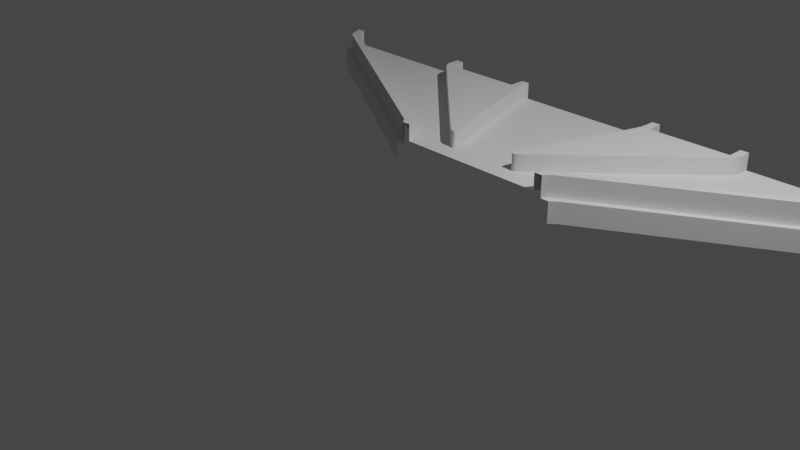 # Source: Court-7.blend  (saved by Blender 2.90.8; exported with 4.5.12 LTS)
import bpy
from mathutils import Matrix  # noqa: F401  (used for matrix-valued properties, if any)

bpy.ops.wm.read_factory_settings(use_empty=True)
scene = bpy.context.scene
scene.name = 'Scene'

# ---- collections
col_collection = bpy.data.collections.new('Collection'); scene.collection.children.link(col_collection)

# ---- materials (node trees are filled in below, after node groups)
mat_m_grass = bpy.data.materials.new('m_grass')
mat_m_edge = bpy.data.materials.new('m_edge')

# ---- material node trees

# ---- world
world_world = bpy.data.worlds.new('World'); scene.world = world_world
world_world.use_nodes = True; world_world.node_tree.nodes.clear()
_N = world_world.node_tree.nodes; _L = world_world.node_tree.links
n0 = _N.new('ShaderNodeOutputWorld'); n0.name = 'World Output'; n0.location = (300, 300)
n1 = _N.new('ShaderNodeBackground'); n1.name = 'Background'; n1.location = (10, 300)
n1.inputs[0].default_value = (0.05088, 0.05088, 0.05088, 1.0)
_L.new(n1.outputs[0], n0.inputs[0])
n0.is_active_output = True
world_world.color = (0.05088, 0.05088, 0.05088)
world_world.use_sun_shadow = False
world_world.sun_shadow_jitter_overblur = 0.0

# ---- cameras
cam_camera = bpy.data.cameras.new('Camera')
cam_camera.clip_end = 100.0
cam_camera.ortho_scale = 7.314

# ---- lights
light_light = bpy.data.lights.new('Light', 'POINT')
light_light.transmission_factor = 0.0
light_light.energy = 1000.0
light_light.shadow_soft_size = 0.1
light_light.shadow_maximum_resolution = 0.006
light_light.use_absolute_resolution = True

# ---- meshes
me_plane_004 = bpy.data.meshes.new('Plane.004')
me_plane_004.from_pydata([(-0.9, -1.0, 0.3), (-0.9, 1.0, 0.3), (-0.9, -1.0, 0.5), (-0.9, 1.0, 0.5), (-1.0, -1.0, 0.5), (-1.0, 1.0, 0.5), (-2.0, 0.8, 0.5), (-1.0, 0.8, 0.5), (-4.0, 1.0, 0.5), (-3.9, 1.0, 0.5), (-3.9, 1.0, 0.3), (-2.0, 1.0, 0.5), (-2.1, 1.0, 0.5), (-2.1, 1.0, 0.3), (-1.056, -0.9258, 0.5), (-0.4, -1.0, 0.3), (-0.3, -1.0, 0.3), (-3.932, 0.8322, 0.5), (-3.87, 0.7602, 0.5), (-3.873, 0.8166, 0.5), (-4.0, 1.0, 0.25), (-3.932, 0.8322, 0.25), (-2.0, 1.0, 0.25), (-3.87, 0.7602, 0.25), (-1.0, -1.0, 0.25), (-1.0, 1.0, 0.25), (-1.0, 0.8, 0.25), (-2.0, 0.8, 0.25), (-1.056, -0.9258, 0.25), (-1.1, -1.0, 0.25), (-1.1, -1.0, 0.0), (-1.185, -0.9258, 0.0), (-3.998, 0.7602, 0.0), (-4.06, 0.8322, 0.0), (-4.06, 0.8322, 0.25), (-4.1, 1.0, 0.0), (-4.1, 1.0, 0.25), (-3.998, 0.7602, 0.25), (-1.185, -0.9258, 0.25), (-1.1, 1.0, 0.25), (-1.1, 1.0, 0.0), (-1.9, 1.0, 0.25), (-1.9, 1.0, 0.0), (-1.9, 0.9, 0.0), (-1.1, 0.9, 0.0), (-1.1, 0.9, 0.25), (-1.9, 0.9, 0.25), (-0.4205, -0.6821, 0.3), (-0.5143, -0.7404, 0.3), (-0.5788, -0.8902, 0.3), (-0.4, -1.0, 0.3), (-0.3, -1.0, 0.3), (-0.1211, -0.8913, 0.3), (-0.4068, -0.7416, 0.3), (-0.4104, -0.7797, 0.3), (-0.4312, -0.7926, 0.3), (-0.467, -0.7791, 0.3), (-0.5143, -0.7404, 0.5), (-0.4205, -0.6821, 0.5), (-0.467, -0.7791, 0.5), (-0.4312, -0.7926, 0.5), (-0.4104, -0.7797, 0.5), (-0.4068, -0.7416, 0.5), (0.0, -1.0, 0.3), (0.0, 0.8, 0.3), (0.0, 1.0, 0.3), (0.0, -0.8888, 0.3), (-0.9, 0.8682, 0.3), (-0.879, 0.7351, 0.3), (-0.8318, 0.8, 0.3), (-0.8938, 0.801, 0.3), (-0.879, 0.7351, 0.5), (-0.9, 0.8682, 0.5), (-0.9682, 0.8, 0.5), (-0.9682, 0.8, 0.5), (-0.8938, 0.801, 0.5), (-2.048, 0.7498, 0.3), (-2.1, 0.872, 0.3), (-2.172, 0.802, 0.3), (-2.085, 0.8064, 0.3), (-2.1, 0.872, 0.5), (-2.048, 0.7498, 0.5), (-2.028, 0.8, 0.5), (-2.028, 0.8, 0.5), (-2.085, 0.8064, 0.5), (-1.031, -0.837, 0.3), (-0.9364, -0.935, 0.3), (-0.9003, -0.8764, 0.3), (-0.9785, -0.8808, 0.3), (-0.9364, -0.935, 0.5), (-1.031, -0.837, 0.5), (-1.031, -0.9104, 0.5), (-0.9785, -0.8808, 0.5), (-3.865, 0.9201, 0.3), (-3.766, 0.8064, 0.3), (-3.755, 0.8451, 0.3), (-3.823, 0.8566, 0.3), (-3.766, 0.8064, 0.5), (-3.865, 0.9201, 0.5), (-3.873, 0.8166, 0.5), (-3.823, 0.8566, 0.5)], [(18, 97), (17, 98)], [(10, 9, 98, 93), (14, 28, 24, 4), (15, 16, 51, 50), (3, 5, 7, 73, 72), (5, 25, 26, 7), (47, 68, 71, 58), (76, 48, 57, 81), (57, 59, 60, 61, 62, 58, 71, 74, 82, 81), (11, 6, 27, 22), (85, 94, 97, 90), (89, 91, 14, 4, 2), (13, 77, 80, 12), (9, 8, 17, 19, 99, 98), (52, 51, 16, 63, 66), (1, 3, 72, 67), (12, 80, 83, 6, 11), (6, 7, 26, 27), (86, 89, 2, 0), (97, 99, 19, 18, 14, 91, 90), (8, 20, 21, 17), (17, 18, 19), (17, 21, 23, 18), (18, 23, 28, 14), (69, 68, 47, 52, 66, 64), (41, 22, 27, 46), (21, 20, 36, 34), (24, 28, 38, 29), (38, 37, 32, 31), (29, 38, 31, 30), (37, 34, 33, 32), (34, 36, 35, 33), (23, 21, 34, 37), (28, 23, 37, 38), (39, 40, 44, 45), (45, 46, 27, 26), (41, 46, 43, 42), (43, 46, 45, 44), (45, 26, 25, 39), (47, 53, 54, 55, 56, 48, 49, 50, 51, 52), (57, 48, 56, 59), (59, 56, 55, 60), (60, 55, 54, 61), (61, 54, 53, 62), (62, 53, 47, 58), (76, 78, 95, 94, 85, 87, 49, 48), (67, 70, 69), (70, 68, 69), (71, 75, 72, 73, 74), (71, 68, 70, 75), (75, 70, 67, 72), (1, 67, 69, 64, 65), (76, 79, 78), (79, 77, 78), (80, 84, 81, 82, 83), (80, 77, 79, 84), (84, 79, 76, 81), (85, 88, 87), (88, 86, 87), (89, 92, 91), (92, 90, 91), (89, 86, 88, 92), (92, 88, 85, 90), (50, 49, 87, 86, 0, 15), (93, 96, 95), (96, 94, 95), (97, 100, 99), (100, 98, 99), (93, 98, 100, 96), (96, 100, 97, 94), (13, 10, 93, 95, 78, 77)])
me_plane_004.polygons.foreach_set('use_smooth', [True] * 70)
me_plane_004.polygons.foreach_set('material_index', [1, 1, 0, 1, 1, 1, 1, 1, 1, 1, 1, 1, 1, 0, 1, 1, 1, 1, 1, 1, 1, 1, 1, 0, 1, 1, 1, 1, 1, 1, 1, 1, 1, 1, 1, 1, 1, 1, 0, 1, 1, 1, 1, 1, 0, 0, 0, 1, 1, 1, 0, 0, 0, 1, 1, 1, 0, 0, 1, 1, 1, 1, 0, 0, 0, 1, 1, 1, 1, 0])
_uv = me_plane_004.uv_layers.new(name='UVMap')
_uv.uv.foreach_set('vector', [0.75, 1.0, 0.6667, 1.0, 0.6667, 0.9477, 0.75, 0.9477, 0.3333, 0.955, 0.5391, 0.955, 0.5391, 1.0, 0.3333, 1.0, 3.242, -1.369, 3.432, -1.369, 3.432, -1.369, 3.242, -1.369, 1.0, 1.0, 0.9167, 1.0, 0.9167, 0.9, 0.9431, 0.9, 1.0, 0.9341, 0.3333, 0.0, 0.5391, 0.0, 0.5391, 0.1, 0.3333, 0.1, 0.2712, 0.1546, 0.01188, 0.8673, 0.01188, 0.8673, 0.2712, 0.1546, 0.9783, 0.8748, 0.3329, 0.1253, 0.3329, 0.1253, 0.9783, 0.8748, 0.3757, 0.1253, 0.3538, 0.1058, 0.3301, 0.09902, 0.307, 0.1055, 0.2867, 0.1247, 0.2712, 0.1546, 0.01188, 0.8673, 0.05686, 0.9, 0.94, 0.9, 0.9797, 0.8748, 5.091e-07, 1.0, 4.582e-07, 0.9, 0.2057, 0.9, 0.2057, 1.0, 2.039, 0.256, -3.17, 0.256, -3.17, 0.4465, 2.039, 0.4465, 1.0, 0.0231, 0.9412, 0.045, 0.9167, 0.045, 0.9167, 0.0, 1.0, 0.0, 0.8333, 0.0, 0.8333, 0.06398, 0.75, 0.06398, 0.75, 0.0, 1.0, 1.0, 0.9167, 1.0, 0.9167, 0.9216, 0.9583, 0.9, 0.9584, 0.9, 1.0, 0.9477, 3.42, -1.131, 3.432, -1.369, 3.432, -1.369, 3.432, -1.369, 3.42, -1.131, 0.75, 1.0, 0.6667, 1.0, 0.6667, 0.9341, 0.75, 0.9341, 0.8333, 1.0, 0.8333, 0.936, 0.8934, 0.9, 0.9167, 0.9, 0.9167, 1.0, 4.582e-07, 0.9, 0.3333, 0.1, 0.5391, 0.1, 0.2057, 0.9, 0.75, 0.0231, 0.6667, 0.0231, 0.6667, 0.0, 0.75, 5.96e-08, 1.0, 0.8797, 0.9584, 0.9, 0.9583, 0.9, 0.9167, 0.8872, 0.9167, 0.045, 0.9412, 0.045, 1.0, 0.06307, 0.3333, 0.0, 0.5391, 0.0, 0.5391, 0.07837, 0.3333, 0.07837, 0.9167, 0.9216, 0.9318, 0.9, 0.9583, 0.9, 0.3333, 0.07837, 0.5391, 0.07837, 0.5391, 0.1, 0.3333, 0.1, 0.9167, 0.8872, 0.7624, 0.4093, 0.7624, 0.6066, 0.9167, 0.045, 2.289, 2.06, 2.333, 1.938, 3.275, -0.7218, 3.42, -1.131, 3.42, -1.131, 2.289, 2.06, 0.2057, 1.0, 0.2057, 1.0, 0.2057, 0.9, 0.2057, 0.9214, 0.5391, 0.07837, 0.5391, 0.0, 0.5391, 0.0, 0.5391, 0.07837, 0.5391, 1.0, 0.5391, 0.955, 0.5391, 0.955, 0.5391, 1.0, 0.7624, 0.6066, 0.7624, 0.4093, 0.6667, 0.1128, 0.6667, 0.955, 0.5391, 1.0, 0.5391, 0.955, 0.6667, 0.955, 0.6667, 1.0, 0.5391, 0.1, 0.5391, 0.07837, 0.6667, 0.07837, 0.6667, 0.1, 0.5391, 0.07837, 0.5391, 0.0, 0.6667, 0.0, 0.6667, 0.07837, 0.5391, 0.1, 0.5391, 0.07837, 0.5391, 0.07837, 0.5391, 0.1, 0.7624, 0.6066, 0.7624, 0.4093, 0.7624, 0.4093, 0.7624, 0.6066, 0.5391, 0.0, 0.0, 0.0, 0.6524, 0.1342, 0.5391, 0.07865, 0.5248, 0.1342, 0.22, 0.8658, 0.2057, 0.9, 0.5391, 0.1, 0.2057, 1.0, 0.2057, 0.9214, 0.3476, 0.8658, 0.0, 0.0, 0.3476, 0.8658, 0.22, 0.8658, 0.5248, 0.1342, 0.6524, 0.1342, 0.5391, 0.07865, 0.5391, 0.1, 0.5391, 0.0, 0.5391, 0.0, 3.113, -0.8153, 3.142, -0.9274, 3.085, -1.055, 3.077, -1.047, 3.031, -0.9997, 2.949, -0.9177, 2.849, -1.19, 3.174, -1.219, 3.255, -1.226, 3.255, -1.226, 0.3329, 0.1253, 0.3329, 0.1253, 0.3146, 0.1039, 0.3146, 0.1039, 0.3146, 0.1039, 0.3146, 0.1039, 0.304, 0.09164, 0.304, 0.09164, 0.304, 0.09164, 0.304, 0.09164, 0.2638, 0.045, 0.2638, 0.045, 0.2879, 0.1087, 0.2879, 0.1087, 0.2818, 0.1255, 0.2818, 0.1255, 0.2818, 0.1255, 0.2818, 0.1255, 0.2712, 0.1546, 0.2712, 0.1546, 0.09925, 1.963, -0.134, 2.064, -3.149, 2.146, -3.17, 2.072, 2.039, -1.059, 2.279, -1.139, 2.849, -1.19, 2.949, -0.9177, 2.244, 2.189, 2.289, 2.06, 2.289, 2.06, 2.289, 2.06, 2.333, 1.938, 2.289, 2.06, 1.018, 0.8675, 1.0, 0.9005, 1.0, 0.9341, 0.9431, 0.9, 0.9431, 0.9, 0.01188, 0.8673, 0.01188, 0.8673, 0.0, 0.9, 0.0, 0.9, 0.6667, 0.9, 0.75, 0.9, 0.75, 0.9341, 0.6667, 0.9341, 2.289, 2.441, 2.289, 2.19, 2.289, 2.06, 2.289, 2.06, 2.289, 2.441, 0.1017, 1.965, 0.003238, 2.072, -0.134, 2.064, 0.003238, 2.072, 0.003238, 2.197, -0.134, 2.064, 0.9674, 0.9362, 0.9874, 0.9, 0.9797, 0.8748, 0.94, 0.9, 0.94, 0.9, 0.75, 0.06398, 0.8333, 0.06398, 0.8333, 0.1, 0.75, 0.1, 1.0, 0.9, 1.0, 0.9, 0.9783, 0.8748, 0.9783, 0.8748, 2.039, -1.059, 2.15, -1.125, 2.279, -1.139, 2.15, -1.125, 2.22, -1.134, 2.279, -1.139, 0.9671, 0.02463, 0.9914, 0.045, 0.9412, 0.045, 0.9914, 0.045, 1.0, 0.06307, 0.9412, 0.045, 0.6667, 0.0231, 0.75, 0.0231, 0.75, 0.045, 0.6667, 0.045, 2.154, 0.4465, 2.154, 0.256, 2.039, 0.256, 2.039, 0.4465, 3.242, -1.369, 2.849, -1.19, 2.279, -1.139, 2.22, -1.245, 2.289, -1.369, 3.242, -1.369, -3.36, 2.289, -3.28, 2.15, -3.149, 2.146, -3.28, 2.15, -3.168, 2.147, -3.149, 2.146, 1.041, 0.8687, 1.0, 0.9026, 0.9584, 0.9, 1.0, 0.9026, 1.0, 0.9477, 0.9584, 0.9, 0.75, 0.9477, 0.6667, 0.9477, 0.6667, 0.9, 0.75, 0.9, -3.3, 0.256, -3.3, 0.4465, -3.17, 0.4465, -3.17, 0.256, 0.003238, 2.441, -3.426, 2.441, -3.36, 2.289, -3.149, 2.146, -0.134, 2.064, 0.003238, 2.197])
me_plane_004.materials.append(mat_m_grass)
me_plane_004.materials.append(mat_m_edge)
me_plane_004.use_remesh_fix_poles = True
me_plane_004.use_remesh_preserve_attributes = False
me_plane_004.use_mirror_vertex_groups = False
me_plane_004.update()

# ---- objects
ob_light = bpy.data.objects.new('Light', light_light)
ob_camera = bpy.data.objects.new('Camera', cam_camera)
ob_plane_004 = bpy.data.objects.new('Plane.004', me_plane_004)

# ---- transforms, parenting, visibility, modifiers, constraints
ob_light.location = (4.076, 1.005, 5.904)
ob_light.rotation_euler = (0.6503, 0.05522, 1.866)
ob_light.lock_rotations_4d = False
ob_light.empty_display_type = 'ARROWS'
ob_light.color = (0.0, 0.0, 0.0, 0.0)
ob_light.lineart.crease_threshold = 0.0
ob_camera.location = (7.359, -6.926, 4.958)
ob_camera.rotation_euler = (1.109, 0.0, 0.8149)
ob_camera.lock_rotations_4d = False
ob_camera.empty_display_type = 'ARROWS'
ob_camera.color = (0.0, 0.0, 0.0, 0.0)
ob_camera.display_type = 'WIRE'
ob_camera.lineart.crease_threshold = 0.0
ob_plane_004.location = (0.0, 2.0, 0.0)
ob_plane_004.lineart.crease_threshold = 0.0
_m = ob_plane_004.modifiers.new('EdgeSplit', 'EDGE_SPLIT')
_m.split_angle = 1.417
_m = ob_plane_004.modifiers.new('Mirror', 'MIRROR')
_m.use_clip = True

# ---- collection membership
col_collection.objects.link(ob_light)
col_collection.objects.link(ob_camera)
col_collection.objects.link(ob_plane_004)

# ---- scene / render settings (as saved in the file)
scene.camera = ob_camera
scene.frame_start = 1; scene.frame_end = 250; scene.frame_set(1)
scene.render.engine = 'BLENDER_EEVEE_NEXT'
scene.cycles.samples = 128
scene.cycles.sampling_pattern = 'TABULATED_SOBOL'
scene.cycles.use_adaptive_sampling = False
scene.cycles.use_light_tree = False
scene.view_settings.view_transform = 'Filmic'
bpy.context.view_layer.update()
